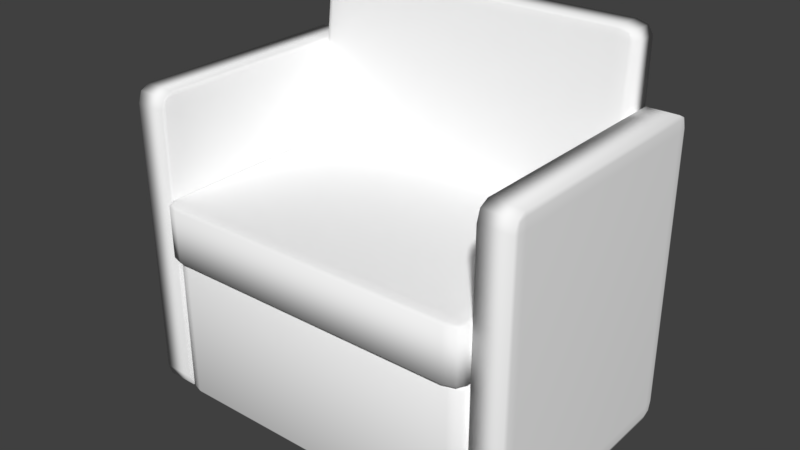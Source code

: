# Source: sofa.blend  (saved by Blender 2.79.0; exported with 4.5.12 LTS)
import bpy
from mathutils import Matrix  # noqa: F401  (used for matrix-valued properties, if any)

bpy.ops.wm.read_factory_settings(use_empty=True)
scene = bpy.context.scene
scene.name = 'Scene'

# ---- collections
col_collection_1 = bpy.data.collections.new('Collection 1'); scene.collection.children.link(col_collection_1)

# ---- materials (node trees are filled in below, after node groups)
mat_material = bpy.data.materials.new('Material')
mat_material.alpha_threshold = 0.0
mat_material.use_transparent_shadow = False
mat_material.diffuse_color = (0.9551, 0.9551, 0.9551, 1.0)
mat_material.roughness = 0.5
mat_material.specular_intensity = 0.0
mat_material.line_color = (0.0, 0.0, 0.0, 1.0)

# ---- material node trees

# ---- world
world_world = bpy.data.worlds.new('World'); scene.world = world_world
world_world.color = (0.05088, 0.05088, 0.05088)
world_world.use_sun_shadow = False
world_world.sun_shadow_jitter_overblur = 0.0
world_world.cycles.sampling_method = 'MANUAL'

# ---- meshes
me_cube_002 = bpy.data.meshes.new('Cube.002')
me_cube_002.from_pydata([(2.699, 1.0, -1.0), (2.699, -1.0, -1.0), (-1.0, -1.0, -1.0), (-1.0, 1.0, -1.0), (1.0, 1.0, 1.0), (1.0, -1.0, 1.0), (-1.0, -1.0, 1.0), (-1.0, 1.0, 1.0)], [], [(0, 1, 2, 3), (4, 7, 6, 5), (0, 4, 5, 1), (1, 5, 6, 2), (2, 6, 7, 3), (4, 0, 3, 7)])
me_cube_002.polygons.foreach_set('use_smooth', [True] * 6)
me_cube_002.materials.append(mat_material)
me_cube_002.use_remesh_preserve_volume = False
me_cube_002.use_remesh_preserve_attributes = False
me_cube_002.use_mirror_vertex_groups = False
me_cube_002.update()
me_cube_001 = bpy.data.meshes.new('Cube.001')
me_cube_001.from_pydata([(1.0, 1.0, -1.0), (1.0, -1.0, -1.0), (-1.0, -1.0, -1.0), (-1.0, 1.0, -1.0), (1.0, 1.0, 1.0), (1.0, -1.0, 1.0), (-1.0, -1.0, 1.0), (-1.0, 1.0, 1.0)], [], [(0, 1, 2, 3), (4, 7, 6, 5), (0, 4, 5, 1), (1, 5, 6, 2), (2, 6, 7, 3), (4, 0, 3, 7)])
me_cube_001.polygons.foreach_set('use_smooth', [True] * 6)
me_cube_001.materials.append(mat_material)
me_cube_001.use_remesh_preserve_volume = False
me_cube_001.use_remesh_preserve_attributes = False
me_cube_001.use_mirror_vertex_groups = False
me_cube_001.update()
me_cube = bpy.data.meshes.new('Cube')
me_cube.from_pydata([(1.0, 1.0, -1.0), (1.0, -1.0, -1.0), (-1.0, -1.0, -1.0), (-1.0, 1.0, -1.0), (1.0, 1.0, 1.0), (1.0, -1.0, 1.0), (-1.0, -1.0, 1.0), (-1.0, 1.0, 1.0)], [], [(0, 1, 2, 3), (4, 7, 6, 5), (0, 4, 5, 1), (1, 5, 6, 2), (2, 6, 7, 3), (4, 0, 3, 7)])
me_cube.polygons.foreach_set('use_smooth', [True] * 6)
me_cube.materials.append(mat_material)
me_cube.use_remesh_preserve_volume = False
me_cube.use_remesh_preserve_attributes = False
me_cube.use_mirror_vertex_groups = False
me_cube.update()
me_cube_003 = bpy.data.meshes.new('Cube.003')
me_cube_003.from_pydata([(1.0, 1.0, -1.0), (1.0, -1.0, -1.0), (-1.0, -1.0, -1.0), (-1.0, 1.0, -1.0), (1.0, 1.0, 1.0), (1.0, -1.0, 1.0), (-1.0, -1.0, 1.0), (-1.0, 1.0, 1.0)], [], [(0, 1, 2, 3), (4, 7, 6, 5), (0, 4, 5, 1), (1, 5, 6, 2), (2, 6, 7, 3), (4, 0, 3, 7)])
me_cube_003.polygons.foreach_set('use_smooth', [True] * 6)
me_cube_003.materials.append(mat_material)
me_cube_003.use_remesh_preserve_volume = False
me_cube_003.use_remesh_preserve_attributes = False
me_cube_003.use_mirror_vertex_groups = False
me_cube_003.update()

# ---- objects
ob_cube_002 = bpy.data.objects.new('Cube.002', me_cube_002)
ob_cube_001 = bpy.data.objects.new('Cube.001', me_cube_001)
ob_cube = bpy.data.objects.new('Cube', me_cube)
ob_cube_003 = bpy.data.objects.new('Cube.003', me_cube_003)

# ---- transforms, parenting, visibility, modifiers, constraints
ob_cube_002.location = (-0.1388, -0.02286, 0.5371)
ob_cube_002.rotation_euler = (0.0, -0.0, -1.564)
ob_cube_002.scale = (0.03353, 0.3475, 0.2357)
ob_cube_002.lock_rotations_4d = False
ob_cube_002.empty_display_type = 'ARROWS'
ob_cube_002.lineart.crease_threshold = 0.0
_m = ob_cube_002.modifiers.new('Bevel', 'BEVEL')
_m.segments = 2
_m.limit_method = 'NONE'
_m.spread = 0.0
ob_cube_001.location = (-0.1337, -0.2825, 0.3579)
ob_cube_001.rotation_euler = (0.0, -0.0, -1.564)
ob_cube_001.scale = (0.2582, 0.3475, 0.06135)
ob_cube_001.lock_rotations_4d = False
ob_cube_001.empty_display_type = 'ARROWS'
ob_cube_001.lineart.crease_threshold = 0.0
_m = ob_cube_001.modifiers.new('Bevel', 'BEVEL')
_m.segments = 2
_m.limit_method = 'NONE'
_m.spread = 0.0
ob_cube.location = (-0.1339, -0.2555, 0.1413)
ob_cube.rotation_euler = (0.0, -0.0, -1.564)
ob_cube.scale = (0.2685, 0.3475, 0.1596)
ob_cube.lock_rotations_4d = False
ob_cube.empty_display_type = 'ARROWS'
ob_cube.lineart.crease_threshold = 0.0
_m = ob_cube.modifiers.new('Bevel', 'BEVEL')
_m.segments = 2
_m.limit_method = 'NONE'
_m.spread = 0.0
ob_cube_003.location = (-0.5199, -0.2517, 0.3006)
ob_cube_003.rotation_euler = (0.0, -0.0, -1.564)
ob_cube_003.scale = (0.2658, 0.03678, 0.324)
ob_cube_003.lock_rotations_4d = False
ob_cube_003.empty_display_type = 'ARROWS'
ob_cube_003.lineart.crease_threshold = 0.0
_m = ob_cube_003.modifiers.new('Bevel', 'BEVEL')
_m.segments = 2
_m.limit_method = 'NONE'
_m.spread = 0.0
_m = ob_cube_003.modifiers.new('Mirror', 'MIRROR')
_m.use_axis = (False, True, False)
_m.mirror_object = ob_cube

# ---- collection membership
col_collection_1.objects.link(ob_cube_002)
col_collection_1.objects.link(ob_cube_001)
col_collection_1.objects.link(ob_cube)
col_collection_1.objects.link(ob_cube_003)

# ---- scene / render settings (as saved in the file)
scene.frame_start = 1; scene.frame_end = 250; scene.frame_set(1)
scene.render.engine = 'BLENDER_EEVEE_NEXT'
scene.render.resolution_percentage = 50
scene.render.dither_intensity = 0.0
scene.cycles.use_denoising = False
scene.cycles.samples = 128
scene.cycles.sampling_pattern = 'TABULATED_SOBOL'
scene.cycles.use_adaptive_sampling = False
scene.cycles.use_light_tree = False
scene.cycles.blur_glossy = 0.0
scene.cycles.sample_clamp_indirect = 0.0
scene.view_settings.view_transform = 'Standard'
bpy.context.view_layer.update()

# ---- added for rendering (the .blend has no active camera and no usable light): camera, sun
cam_auto = bpy.data.cameras.new('AutoCamera')
cam_auto.lens = 50.0
cam_auto.sensor_width = 36.0
cam_auto.clip_end = 1000.0
ob_auto_camera = bpy.data.objects.new('AutoCamera', cam_auto)
scene.collection.objects.link(ob_auto_camera)
ob_auto_camera.location = (1.06192, -1.69687, 1.33142)
ob_auto_camera.rotation_euler = (1.09748, -7.21219e-08, 0.694738)
scene.camera = ob_auto_camera
light_auto_sun = bpy.data.lights.new('AutoSun', 'SUN')
light_auto_sun.energy = 3.0
light_auto_sun.angle = 0.0523599
ob_auto_sun = bpy.data.objects.new('AutoSun', light_auto_sun)
scene.collection.objects.link(ob_auto_sun)
ob_auto_sun.rotation_euler = (0.872665, 0.174533, 0.523599)
bpy.context.view_layer.update()
